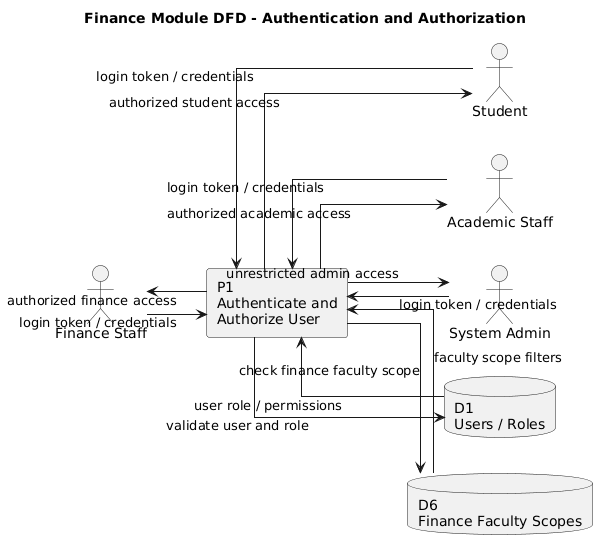

The diagram above was rendered by PlantUML. Its source (embedded in the PNG):
@startuml
title Finance Module DFD - Authentication and Authorization

left to right direction
skinparam linetype ortho
skinparam shadowing false

actor "Finance Staff" as FinanceStaff
actor "Student" as Student
actor "Academic Staff" as AcademicStaff
actor "System Admin" as SystemAdmin

rectangle "P1\nAuthenticate and\nAuthorize User" as P1

database "D1\nUsers / Roles" as D1
database "D6\nFinance Faculty Scopes" as D6

FinanceStaff --> P1 : login token / credentials
Student --> P1 : login token / credentials
AcademicStaff --> P1 : login token / credentials
SystemAdmin --> P1 : login token / credentials

P1 --> D1 : validate user and role
D1 --> P1 : user role / permissions

P1 --> D6 : check finance faculty scope
D6 --> P1 : faculty scope filters

P1 --> FinanceStaff : authorized finance access
P1 --> Student : authorized student access
P1 --> AcademicStaff : authorized academic access
P1 --> SystemAdmin : unrestricted admin access
@enduml